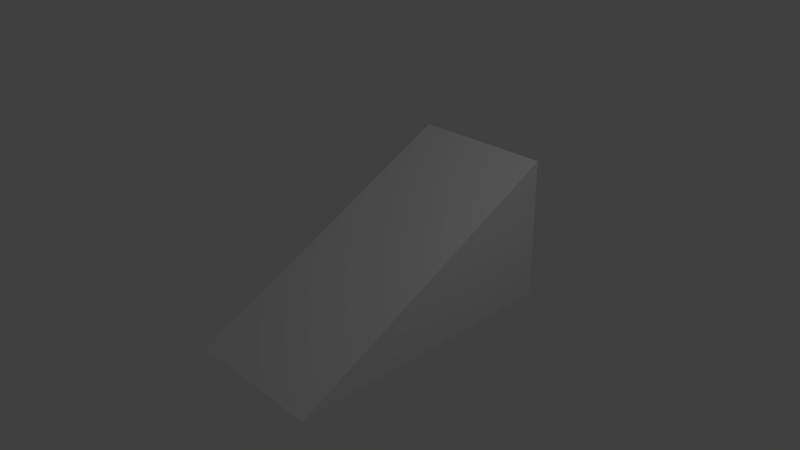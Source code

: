 # Source: 1x2_Ramp.blend  (saved by Blender 2.72.0; exported with 4.5.12 LTS)
import bpy
from mathutils import Matrix  # noqa: F401  (used for matrix-valued properties, if any)

bpy.ops.wm.read_factory_settings(use_empty=True)
scene = bpy.context.scene
scene.name = 'Scene'

# ---- collections
col_collection_1 = bpy.data.collections.new('Collection 1'); scene.collection.children.link(col_collection_1)

# ---- world
world_world = bpy.data.worlds.new('World'); scene.world = world_world
world_world.color = (0.05088, 0.05088, 0.05088)
world_world.use_sun_shadow = False
world_world.sun_shadow_jitter_overblur = 0.0
world_world.cycles.sampling_method = 'MANUAL'
world_world.cycles.sample_map_resolution = 256

# ---- cameras
cam_camera = bpy.data.cameras.new('Camera')
cam_camera.clip_end = 100.0
cam_camera.lens = 35.0
cam_camera.sensor_width = 32.0
cam_camera.sensor_height = 18.0
cam_camera.ortho_scale = 7.314
cam_camera.dof.focus_distance = 0.0
cam_camera.dof.aperture_fstop = 128.0

# ---- lights
light_lamp = bpy.data.lights.new('Lamp', 'POINT')
light_lamp.transmission_factor = 0.0
light_lamp.cutoff_distance = 30.0
light_lamp.energy = 100.0
light_lamp.shadow_buffer_clip_start = 1.001
light_lamp.shadow_soft_size = 0.1
light_lamp.shadow_maximum_resolution = 0.006
light_lamp.use_absolute_resolution = True
light_lamp.cycles.use_multiple_importance_sampling = False

# ---- meshes
me_cube_001 = bpy.data.meshes.new('Cube.001')
me_cube_001.from_pydata([(-1.0, -1.0, -1.0), (-1.0, 1.0, -1.0), (1.0, 1.0, -1.0), (1.0, -1.0, -1.0), (-1.0, 1.0, 1.0), (1.0, 1.0, 1.0)], [], [(4, 5, 2, 1), (5, 3, 2), (0, 1, 2, 3), (4, 1, 0), (0, 4, 5, 3)])
me_cube_001.use_remesh_preserve_volume = False
me_cube_001.use_remesh_preserve_attributes = False
me_cube_001.use_mirror_vertex_groups = False
me_cube_001.update()

# ---- objects
ob_cube = bpy.data.objects.new('Cube', me_cube_001)
ob_lamp = bpy.data.objects.new('Lamp', light_lamp)
ob_camera = bpy.data.objects.new('Camera', cam_camera)

# ---- transforms, parenting, visibility, modifiers, constraints
ob_cube.location = (0.0, 0.0, 0.0)
ob_cube.scale = (1.0, 2.0, 1.0)
ob_cube.lineart.crease_threshold = 0.0
ob_lamp.location = (4.076, 1.005, 5.904)
ob_lamp.rotation_euler = (0.6503, 0.05522, 1.866)
ob_lamp.lock_rotations_4d = False
ob_lamp.empty_display_type = 'ARROWS'
ob_lamp.color = (0.0, 0.0, 0.0, 0.0)
ob_lamp.lineart.crease_threshold = 0.0
ob_camera.location = (7.481, -6.508, 5.344)
ob_camera.rotation_euler = (1.109, 0.01082, 0.8149)
ob_camera.lock_rotations_4d = False
ob_camera.empty_display_type = 'ARROWS'
ob_camera.color = (0.0, 0.0, 0.0, 0.0)
ob_camera.display_type = 'WIRE'
ob_camera.lineart.crease_threshold = 0.0

# ---- collection membership
col_collection_1.objects.link(ob_cube)
col_collection_1.objects.link(ob_lamp)
col_collection_1.objects.link(ob_camera)

# ---- scene / render settings (as saved in the file)
scene.camera = ob_camera
scene.frame_start = 1; scene.frame_end = 250; scene.frame_set(1)
scene.render.engine = 'BLENDER_EEVEE_NEXT'
scene.render.resolution_percentage = 50
scene.render.dither_intensity = 0.0
scene.cycles.use_denoising = False
scene.cycles.samples = 10
scene.cycles.sampling_pattern = 'TABULATED_SOBOL'
scene.cycles.light_sampling_threshold = 0.0
scene.cycles.use_adaptive_sampling = False
scene.cycles.use_light_tree = False
scene.cycles.blur_glossy = 0.0
scene.cycles.pixel_filter_type = 'GAUSSIAN'
scene.cycles.sample_clamp_indirect = 0.0
scene.view_settings.view_transform = 'Standard'
bpy.context.view_layer.update()
